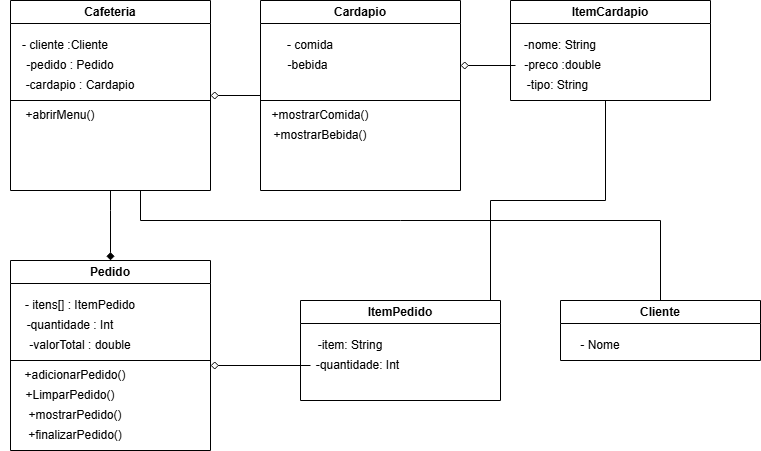

The diagram above was exported from draw.io. Its source (the exported page's mxGraphModel, read from the mxfile embedded in the PNG):
<mxGraphModel dx="1385" dy="764" grid="1" gridSize="10" guides="1" tooltips="1" connect="1" arrows="1" fold="1" page="1" pageScale="1" pageWidth="827" pageHeight="1169" math="0" shadow="0">
  <root>
    <mxCell id="0" />
    <mxCell id="1" parent="0" />
    <mxCell id="qbqykRNSQZ6YkzVS6MYt-2" value="Cliente" style="swimlane;whiteSpace=wrap;html=1;flipV=0;flipH=1;" parent="1" vertex="1">
      <mxGeometry x="570" y="320" width="200" height="60" as="geometry">
        <mxRectangle x="310" y="190" width="140" height="30" as="alternateBounds" />
      </mxGeometry>
    </mxCell>
    <mxCell id="qbqykRNSQZ6YkzVS6MYt-3" value="- Nome" style="text;strokeColor=none;align=center;fillColor=none;html=1;verticalAlign=middle;whiteSpace=wrap;rounded=0;fontFamily=Helvetica;fontSize=12;fontColor=default;" parent="qbqykRNSQZ6YkzVS6MYt-2" vertex="1">
      <mxGeometry x="10" y="30" width="60" height="30" as="geometry" />
    </mxCell>
    <mxCell id="2GIj8DnyTB_6xolZO_Aa-7" style="edgeStyle=orthogonalEdgeStyle;rounded=0;orthogonalLoop=1;jettySize=auto;html=1;entryX=0.5;entryY=0;entryDx=0;entryDy=0;fontFamily=Helvetica;fontSize=12;fontColor=default;endArrow=diamond;startFill=0;endFill=1;" edge="1" parent="1" source="qbqykRNSQZ6YkzVS6MYt-4" target="2GIj8DnyTB_6xolZO_Aa-1">
      <mxGeometry relative="1" as="geometry">
        <Array as="points">
          <mxPoint x="120" y="230" />
          <mxPoint x="120" y="230" />
        </Array>
      </mxGeometry>
    </mxCell>
    <mxCell id="2GIj8DnyTB_6xolZO_Aa-18" style="edgeStyle=orthogonalEdgeStyle;rounded=0;orthogonalLoop=1;jettySize=auto;html=1;entryX=0.5;entryY=0;entryDx=0;entryDy=0;fontFamily=Helvetica;fontSize=12;fontColor=default;endArrow=none;startFill=0;" edge="1" parent="1" source="qbqykRNSQZ6YkzVS6MYt-4" target="qbqykRNSQZ6YkzVS6MYt-2">
      <mxGeometry relative="1" as="geometry">
        <Array as="points">
          <mxPoint x="150" y="240" />
          <mxPoint x="670" y="240" />
        </Array>
      </mxGeometry>
    </mxCell>
    <mxCell id="qbqykRNSQZ6YkzVS6MYt-4" value="Cafeteria" style="swimlane;whiteSpace=wrap;html=1;flipV=0;flipH=1;" parent="1" vertex="1">
      <mxGeometry x="20" y="20" width="200" height="190" as="geometry">
        <mxRectangle x="310" y="190" width="140" height="30" as="alternateBounds" />
      </mxGeometry>
    </mxCell>
    <mxCell id="qbqykRNSQZ6YkzVS6MYt-5" value="- cliente :Cliente" style="text;strokeColor=none;align=center;fillColor=none;html=1;verticalAlign=middle;whiteSpace=wrap;rounded=0;fontFamily=Helvetica;fontSize=12;fontColor=default;" parent="qbqykRNSQZ6YkzVS6MYt-4" vertex="1">
      <mxGeometry x="10" y="30" width="90" height="30" as="geometry" />
    </mxCell>
    <mxCell id="qbqykRNSQZ6YkzVS6MYt-6" value="-pedido : Pedido" style="text;strokeColor=none;align=center;fillColor=none;html=1;verticalAlign=middle;whiteSpace=wrap;rounded=0;fontFamily=Helvetica;fontSize=12;fontColor=default;" parent="qbqykRNSQZ6YkzVS6MYt-4" vertex="1">
      <mxGeometry x="10" y="50" width="100" height="30" as="geometry" />
    </mxCell>
    <mxCell id="qbqykRNSQZ6YkzVS6MYt-8" value="-cardapio : Cardapio" style="text;strokeColor=none;align=center;fillColor=none;html=1;verticalAlign=middle;whiteSpace=wrap;rounded=0;fontFamily=Helvetica;fontSize=12;fontColor=default;" parent="qbqykRNSQZ6YkzVS6MYt-4" vertex="1">
      <mxGeometry x="10" y="70" width="120" height="30" as="geometry" />
    </mxCell>
    <mxCell id="qbqykRNSQZ6YkzVS6MYt-9" value="" style="endArrow=none;html=1;rounded=0;fontFamily=Helvetica;fontSize=12;fontColor=default;" parent="qbqykRNSQZ6YkzVS6MYt-4" edge="1">
      <mxGeometry width="50" height="50" relative="1" as="geometry">
        <mxPoint y="100" as="sourcePoint" />
        <mxPoint x="200" y="100" as="targetPoint" />
      </mxGeometry>
    </mxCell>
    <mxCell id="qbqykRNSQZ6YkzVS6MYt-10" value="+abrirMenu()" style="text;strokeColor=none;align=center;fillColor=none;html=1;verticalAlign=middle;whiteSpace=wrap;rounded=0;fontFamily=Helvetica;fontSize=12;fontColor=default;" parent="qbqykRNSQZ6YkzVS6MYt-4" vertex="1">
      <mxGeometry x="-10" y="100" width="120" height="30" as="geometry" />
    </mxCell>
    <mxCell id="qbqykRNSQZ6YkzVS6MYt-19" style="edgeStyle=orthogonalEdgeStyle;rounded=0;orthogonalLoop=1;jettySize=auto;html=1;exitX=0;exitY=0.5;exitDx=0;exitDy=0;entryX=1;entryY=0.5;entryDx=0;entryDy=0;fontFamily=Helvetica;fontSize=12;fontColor=default;endArrow=diamond;endFill=0;" parent="1" source="qbqykRNSQZ6YkzVS6MYt-11" target="qbqykRNSQZ6YkzVS6MYt-4" edge="1">
      <mxGeometry relative="1" as="geometry" />
    </mxCell>
    <mxCell id="qbqykRNSQZ6YkzVS6MYt-11" value="Cardapio" style="swimlane;whiteSpace=wrap;html=1;flipV=0;flipH=1;" parent="1" vertex="1">
      <mxGeometry x="270" y="20" width="200" height="190" as="geometry">
        <mxRectangle x="310" y="190" width="140" height="30" as="alternateBounds" />
      </mxGeometry>
    </mxCell>
    <mxCell id="qbqykRNSQZ6YkzVS6MYt-12" value="- comida" style="text;strokeColor=none;align=center;fillColor=none;html=1;verticalAlign=middle;whiteSpace=wrap;rounded=0;fontFamily=Helvetica;fontSize=12;fontColor=default;" parent="qbqykRNSQZ6YkzVS6MYt-11" vertex="1">
      <mxGeometry y="30" width="100" height="30" as="geometry" />
    </mxCell>
    <mxCell id="qbqykRNSQZ6YkzVS6MYt-14" value="-bebida" style="text;strokeColor=none;align=center;fillColor=none;html=1;verticalAlign=middle;whiteSpace=wrap;rounded=0;fontFamily=Helvetica;fontSize=12;fontColor=default;" parent="qbqykRNSQZ6YkzVS6MYt-11" vertex="1">
      <mxGeometry y="50" width="95" height="30" as="geometry" />
    </mxCell>
    <mxCell id="qbqykRNSQZ6YkzVS6MYt-15" value="" style="endArrow=none;html=1;rounded=0;fontFamily=Helvetica;fontSize=12;fontColor=default;" parent="qbqykRNSQZ6YkzVS6MYt-11" edge="1">
      <mxGeometry width="50" height="50" relative="1" as="geometry">
        <mxPoint y="100" as="sourcePoint" />
        <mxPoint x="200" y="100" as="targetPoint" />
      </mxGeometry>
    </mxCell>
    <mxCell id="qbqykRNSQZ6YkzVS6MYt-16" value="+mostrarComida()" style="text;strokeColor=none;align=center;fillColor=none;html=1;verticalAlign=middle;whiteSpace=wrap;rounded=0;fontFamily=Helvetica;fontSize=12;fontColor=default;" parent="qbqykRNSQZ6YkzVS6MYt-11" vertex="1">
      <mxGeometry y="100" width="120" height="30" as="geometry" />
    </mxCell>
    <mxCell id="qbqykRNSQZ6YkzVS6MYt-17" value="+mostrarBebida()" style="text;strokeColor=none;align=center;fillColor=none;html=1;verticalAlign=middle;whiteSpace=wrap;rounded=0;fontFamily=Helvetica;fontSize=12;fontColor=default;" parent="qbqykRNSQZ6YkzVS6MYt-11" vertex="1">
      <mxGeometry y="120" width="120" height="30" as="geometry" />
    </mxCell>
    <mxCell id="qbqykRNSQZ6YkzVS6MYt-20" value="ItemCardapio" style="swimlane;whiteSpace=wrap;html=1;flipV=0;flipH=1;" parent="1" vertex="1">
      <mxGeometry x="520" y="20" width="200" height="100" as="geometry">
        <mxRectangle x="310" y="190" width="140" height="30" as="alternateBounds" />
      </mxGeometry>
    </mxCell>
    <mxCell id="qbqykRNSQZ6YkzVS6MYt-21" value="-nome: String" style="text;strokeColor=none;align=center;fillColor=none;html=1;verticalAlign=middle;whiteSpace=wrap;rounded=0;fontFamily=Helvetica;fontSize=12;fontColor=default;" parent="qbqykRNSQZ6YkzVS6MYt-20" vertex="1">
      <mxGeometry y="30" width="100" height="30" as="geometry" />
    </mxCell>
    <mxCell id="qbqykRNSQZ6YkzVS6MYt-27" style="edgeStyle=orthogonalEdgeStyle;rounded=0;orthogonalLoop=1;jettySize=auto;html=1;fontFamily=Helvetica;fontSize=12;fontColor=default;endArrow=diamond;endFill=0;" parent="qbqykRNSQZ6YkzVS6MYt-20" source="qbqykRNSQZ6YkzVS6MYt-22" edge="1">
      <mxGeometry relative="1" as="geometry">
        <mxPoint x="-50" y="65" as="targetPoint" />
      </mxGeometry>
    </mxCell>
    <mxCell id="qbqykRNSQZ6YkzVS6MYt-22" value="-preco :double" style="text;strokeColor=none;align=center;fillColor=none;html=1;verticalAlign=middle;whiteSpace=wrap;rounded=0;fontFamily=Helvetica;fontSize=12;fontColor=default;" parent="qbqykRNSQZ6YkzVS6MYt-20" vertex="1">
      <mxGeometry x="5" y="50" width="95" height="30" as="geometry" />
    </mxCell>
    <mxCell id="qbqykRNSQZ6YkzVS6MYt-26" value="-tipo: String" style="text;strokeColor=none;align=center;fillColor=none;html=1;verticalAlign=middle;whiteSpace=wrap;rounded=0;fontFamily=Helvetica;fontSize=12;fontColor=default;" parent="qbqykRNSQZ6YkzVS6MYt-20" vertex="1">
      <mxGeometry y="70" width="95" height="30" as="geometry" />
    </mxCell>
    <mxCell id="2GIj8DnyTB_6xolZO_Aa-1" value="Pedido" style="swimlane;whiteSpace=wrap;html=1;flipV=0;flipH=1;" vertex="1" parent="1">
      <mxGeometry x="20" y="280" width="200" height="190" as="geometry">
        <mxRectangle x="310" y="190" width="140" height="30" as="alternateBounds" />
      </mxGeometry>
    </mxCell>
    <mxCell id="2GIj8DnyTB_6xolZO_Aa-2" value="- itens[] : ItemPedido" style="text;strokeColor=none;align=center;fillColor=none;html=1;verticalAlign=middle;whiteSpace=wrap;rounded=0;fontFamily=Helvetica;fontSize=12;fontColor=default;" vertex="1" parent="2GIj8DnyTB_6xolZO_Aa-1">
      <mxGeometry x="10" y="30" width="120" height="30" as="geometry" />
    </mxCell>
    <mxCell id="2GIj8DnyTB_6xolZO_Aa-3" value="-quantidade : Int" style="text;strokeColor=none;align=center;fillColor=none;html=1;verticalAlign=middle;whiteSpace=wrap;rounded=0;fontFamily=Helvetica;fontSize=12;fontColor=default;" vertex="1" parent="2GIj8DnyTB_6xolZO_Aa-1">
      <mxGeometry x="10" y="50" width="100" height="30" as="geometry" />
    </mxCell>
    <mxCell id="2GIj8DnyTB_6xolZO_Aa-4" value="-valorTotal : double" style="text;strokeColor=none;align=center;fillColor=none;html=1;verticalAlign=middle;whiteSpace=wrap;rounded=0;fontFamily=Helvetica;fontSize=12;fontColor=default;" vertex="1" parent="2GIj8DnyTB_6xolZO_Aa-1">
      <mxGeometry x="10" y="70" width="120" height="30" as="geometry" />
    </mxCell>
    <mxCell id="2GIj8DnyTB_6xolZO_Aa-5" value="" style="endArrow=none;html=1;rounded=0;fontFamily=Helvetica;fontSize=12;fontColor=default;" edge="1" parent="2GIj8DnyTB_6xolZO_Aa-1">
      <mxGeometry width="50" height="50" relative="1" as="geometry">
        <mxPoint y="100" as="sourcePoint" />
        <mxPoint x="200" y="100" as="targetPoint" />
      </mxGeometry>
    </mxCell>
    <mxCell id="2GIj8DnyTB_6xolZO_Aa-6" value="+adicionarPedido()" style="text;strokeColor=none;align=center;fillColor=none;html=1;verticalAlign=middle;whiteSpace=wrap;rounded=0;fontFamily=Helvetica;fontSize=12;fontColor=default;" vertex="1" parent="2GIj8DnyTB_6xolZO_Aa-1">
      <mxGeometry y="100" width="130" height="30" as="geometry" />
    </mxCell>
    <mxCell id="2GIj8DnyTB_6xolZO_Aa-8" value="+LimparPedido()" style="text;strokeColor=none;align=center;fillColor=none;html=1;verticalAlign=middle;whiteSpace=wrap;rounded=0;fontFamily=Helvetica;fontSize=12;fontColor=default;" vertex="1" parent="2GIj8DnyTB_6xolZO_Aa-1">
      <mxGeometry y="120" width="120" height="30" as="geometry" />
    </mxCell>
    <mxCell id="2GIj8DnyTB_6xolZO_Aa-9" value="+mostrarPedido()" style="text;strokeColor=none;align=center;fillColor=none;html=1;verticalAlign=middle;whiteSpace=wrap;rounded=0;fontFamily=Helvetica;fontSize=12;fontColor=default;" vertex="1" parent="2GIj8DnyTB_6xolZO_Aa-1">
      <mxGeometry y="140" width="130" height="30" as="geometry" />
    </mxCell>
    <mxCell id="2GIj8DnyTB_6xolZO_Aa-10" value="+finalizarPedido()" style="text;strokeColor=none;align=center;fillColor=none;html=1;verticalAlign=middle;whiteSpace=wrap;rounded=0;fontFamily=Helvetica;fontSize=12;fontColor=default;" vertex="1" parent="2GIj8DnyTB_6xolZO_Aa-1">
      <mxGeometry y="160" width="130" height="30" as="geometry" />
    </mxCell>
    <mxCell id="2GIj8DnyTB_6xolZO_Aa-19" style="edgeStyle=orthogonalEdgeStyle;rounded=0;orthogonalLoop=1;jettySize=auto;html=1;entryX=1;entryY=1;entryDx=0;entryDy=0;fontFamily=Helvetica;fontSize=12;fontColor=default;endArrow=none;startFill=0;" edge="1" parent="1" source="2GIj8DnyTB_6xolZO_Aa-11" target="qbqykRNSQZ6YkzVS6MYt-26">
      <mxGeometry relative="1" as="geometry">
        <Array as="points">
          <mxPoint x="500" y="220" />
          <mxPoint x="615" y="220" />
        </Array>
      </mxGeometry>
    </mxCell>
    <mxCell id="2GIj8DnyTB_6xolZO_Aa-11" value="ItemPedido" style="swimlane;whiteSpace=wrap;html=1;flipV=0;flipH=1;" vertex="1" parent="1">
      <mxGeometry x="310" y="320" width="200" height="100" as="geometry">
        <mxRectangle x="310" y="190" width="140" height="30" as="alternateBounds" />
      </mxGeometry>
    </mxCell>
    <mxCell id="2GIj8DnyTB_6xolZO_Aa-12" value="-item: String" style="text;strokeColor=none;align=center;fillColor=none;html=1;verticalAlign=middle;whiteSpace=wrap;rounded=0;fontFamily=Helvetica;fontSize=12;fontColor=default;" vertex="1" parent="2GIj8DnyTB_6xolZO_Aa-11">
      <mxGeometry y="30" width="100" height="30" as="geometry" />
    </mxCell>
    <mxCell id="2GIj8DnyTB_6xolZO_Aa-17" style="edgeStyle=orthogonalEdgeStyle;rounded=0;orthogonalLoop=1;jettySize=auto;html=1;fontFamily=Helvetica;fontSize=12;fontColor=default;endArrow=diamond;endFill=0;" edge="1" parent="2GIj8DnyTB_6xolZO_Aa-11" source="2GIj8DnyTB_6xolZO_Aa-14">
      <mxGeometry relative="1" as="geometry">
        <mxPoint x="-90" y="65" as="targetPoint" />
      </mxGeometry>
    </mxCell>
    <mxCell id="2GIj8DnyTB_6xolZO_Aa-14" value="-quantidade: Int" style="text;strokeColor=none;align=center;fillColor=none;html=1;verticalAlign=middle;whiteSpace=wrap;rounded=0;fontFamily=Helvetica;fontSize=12;fontColor=default;" vertex="1" parent="2GIj8DnyTB_6xolZO_Aa-11">
      <mxGeometry x="10" y="50" width="95" height="30" as="geometry" />
    </mxCell>
  </root>
</mxGraphModel>